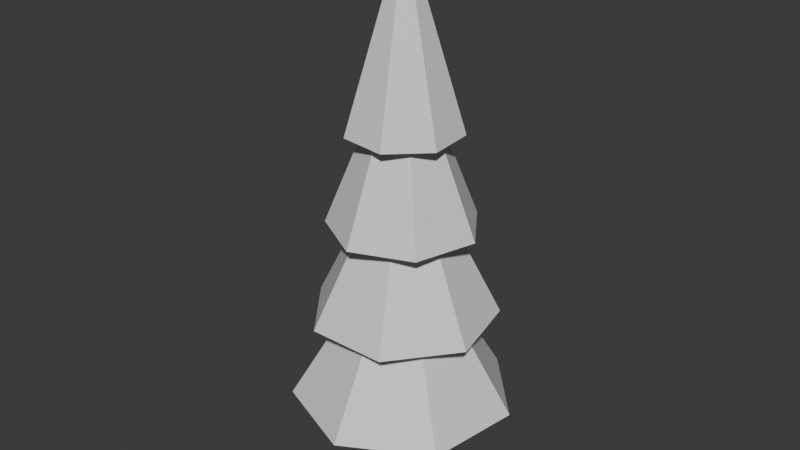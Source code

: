 # Source: pine1.blend  (saved by Blender 4.0.36; exported with 4.5.12 LTS)
import bpy
from mathutils import Matrix  # noqa: F401  (used for matrix-valued properties, if any)

bpy.ops.wm.read_factory_settings(use_empty=True)
scene = bpy.context.scene
scene.name = 'Scene'

# ---- collections
col_collection = bpy.data.collections.new('Collection'); scene.collection.children.link(col_collection)

# ---- materials (node trees are filled in below, after node groups)
mat_trunk = bpy.data.materials.new('trunk')
mat_trunk.use_transparent_shadow = False
mat_foliage = bpy.data.materials.new('foliage')
mat_foliage.use_transparent_shadow = False

# ---- material node trees
mat_foliage.use_nodes = True; mat_foliage.node_tree.nodes.clear()
_N = mat_foliage.node_tree.nodes; _L = mat_foliage.node_tree.links
n0 = _N.new('ShaderNodeBsdfPrincipled'); n0.name = 'Principled BSDF'; n0.location = (10, 300)
n0.inputs[3].default_value = 1.45
n1 = _N.new('ShaderNodeOutputMaterial'); n1.name = 'Material Output'; n1.location = (300, 300)
_L.new(n0.outputs[0], n1.inputs[0])
n1.is_active_output = True

# ---- world
world_world = bpy.data.worlds.new('World'); scene.world = world_world
world_world.use_nodes = True; world_world.node_tree.nodes.clear()
_N = world_world.node_tree.nodes; _L = world_world.node_tree.links
n0 = _N.new('ShaderNodeOutputWorld'); n0.name = 'World Output'; n0.location = (300, 300)
n1 = _N.new('ShaderNodeBackground'); n1.name = 'Background'; n1.location = (10, 300)
n1.inputs[0].default_value = (0.05088, 0.05088, 0.05088, 1.0)
_L.new(n1.outputs[0], n0.inputs[0])
n0.is_active_output = True
world_world.color = (0.05088, 0.05088, 0.05088)
world_world.use_sun_shadow = False
world_world.sun_shadow_jitter_overblur = 0.0

# ---- meshes
me_cone_001 = bpy.data.meshes.new('Cone.001')
me_cone_001.from_pydata([(0.8928, 2.228, 2.0), (2.298, 0.6909, 2.0), (1.973, -1.366, 2.0), (0.1622, -2.395, 2.0), (-1.771, -1.62, 2.0), (-2.371, 0.3747, 2.0), (-1.185, 2.087, 2.0), (0.0, 0.0, 6.0), (0.0, 2.0, 4.0), (1.564, 1.247, 4.0), (1.95, -0.445, 4.0), (0.8678, -1.802, 4.0), (-0.8678, -1.802, 4.0), (-1.95, -0.445, 4.0), (-1.564, 1.247, 4.0), (0.0, 0.0, 8.0), (-0.5952, 1.485, 6.0), (0.79, 1.391, 6.0), (1.58, 0.2498, 6.0), (1.181, -1.08, 6.0), (-0.1081, -1.596, 6.0), (-1.315, -0.9108, 6.0), (-1.532, 0.4606, 6.0), (0.0, 0.0, 10.0), (-0.8288, 0.8678, 8.0), (0.1618, 1.189, 8.0), (1.031, 0.6149, 8.0), (1.123, -0.4223, 8.0), (0.3701, -1.141, 8.0), (-0.6617, -1.001, 8.0), (-1.195, -0.1069, 8.0), (0.0, 0.0, 12.0), (0.0, 0.5, 0.0), (0.0, 0.5, 10.0), (0.3909, 0.3117, 0.0), (0.3909, 0.3117, 10.0), (0.4875, -0.1113, 0.0), (0.4875, -0.1113, 10.0), (0.2169, -0.4505, 0.0), (0.2169, -0.4505, 10.0), (-0.2169, -0.4505, 0.0), (-0.2169, -0.4505, 10.0), (-0.4875, -0.1113, 0.0), (-0.4875, -0.1113, 10.0), (-0.3909, 0.3117, 0.0), (-0.3909, 0.3117, 10.0)], [], [(0, 7, 1), (1, 7, 2), (2, 7, 3), (3, 7, 4), (4, 7, 5), (5, 7, 6), (6, 7, 0), (8, 15, 9), (9, 15, 10), (10, 15, 11), (11, 15, 12), (12, 15, 13), (13, 15, 14), (14, 15, 8), (16, 23, 17), (17, 23, 18), (18, 23, 19), (19, 23, 20), (20, 23, 21), (21, 23, 22), (22, 23, 16), (24, 31, 25), (25, 31, 26), (26, 31, 27), (27, 31, 28), (28, 31, 29), (29, 31, 30), (30, 31, 24), (33, 34, 32), (35, 36, 34), (37, 38, 36), (39, 40, 38), (41, 42, 40), (43, 44, 42), (45, 32, 44), (37, 35, 45), (33, 35, 34), (35, 37, 36), (37, 39, 38), (39, 41, 40), (41, 43, 42), (43, 45, 44), (45, 33, 32), (35, 33, 45), (45, 43, 41), (41, 39, 45), (39, 37, 45)])
me_cone_001.polygons.foreach_set('material_index', [1, 1, 1, 1, 1, 1, 1, 1, 1, 1, 1, 1, 1, 1, 1, 1, 1, 1, 1, 1, 1, 1, 1, 1, 1, 1, 1, 1, 0, 0, 0, 0, 0, 0, 0, 1, 0, 0, 0, 0, 0, 0, 0, 1, 1, 1, 1])
_uv = me_cone_001.uv_layers.new(name='UVMap')
_uv.uv.foreach_set('vector', [0.25, 0.49, 0.25, 0.25, 0.4376, 0.3996, 0.4376, 0.3996, 0.25, 0.25, 0.484, 0.1966, 0.484, 0.1966, 0.25, 0.25, 0.3541, 0.03377, 0.3541, 0.03377, 0.25, 0.25, 0.1459, 0.03377, 0.1459, 0.03377, 0.25, 0.25, 0.01602, 0.1966, 0.01602, 0.1966, 0.25, 0.25, 0.06236, 0.3996, 0.06236, 0.3996, 0.25, 0.25, 0.25, 0.49, 0.25, 0.49, 0.25, 0.25, 0.4376, 0.3996, 0.4376, 0.3996, 0.25, 0.25, 0.484, 0.1966, 0.484, 0.1966, 0.25, 0.25, 0.3541, 0.03377, 0.3541, 0.03377, 0.25, 0.25, 0.1459, 0.03377, 0.1459, 0.03377, 0.25, 0.25, 0.01602, 0.1966, 0.01602, 0.1966, 0.25, 0.25, 0.06236, 0.3996, 0.06236, 0.3996, 0.25, 0.25, 0.25, 0.49, 0.25, 0.49, 0.25, 0.25, 0.4376, 0.3996, 0.4376, 0.3996, 0.25, 0.25, 0.484, 0.1966, 0.484, 0.1966, 0.25, 0.25, 0.3541, 0.03377, 0.3541, 0.03377, 0.25, 0.25, 0.1459, 0.03377, 0.1459, 0.03377, 0.25, 0.25, 0.01602, 0.1966, 0.01602, 0.1966, 0.25, 0.25, 0.06236, 0.3996, 0.06236, 0.3996, 0.25, 0.25, 0.25, 0.49, 0.25, 0.49, 0.25, 0.25, 0.4376, 0.3996, 0.4376, 0.3996, 0.25, 0.25, 0.484, 0.1966, 0.484, 0.1966, 0.25, 0.25, 0.3541, 0.03377, 0.3541, 0.03377, 0.25, 0.25, 0.1459, 0.03377, 0.1459, 0.03377, 0.25, 0.25, 0.01602, 0.1966, 0.01602, 0.1966, 0.25, 0.25, 0.06236, 0.3996, 0.06236, 0.3996, 0.25, 0.25, 0.25, 0.49, 1.0, 1.0, 0.8571, 0.0, 1.0, 0.0, 0.8571, 1.0, 0.7143, 0.0, 0.8571, 0.0, 0.7143, 1.0, 0.5714, 0.0, 0.7143, 0.0, 0.5714, 1.0, 0.4286, 0.0, 0.5714, 0.0, 0.4286, 1.0, 0.2857, 0.0, 0.4286, 0.0, 0.2857, 1.0, 0.1429, 0.0, 0.2857, 0.0, 0.1429, 1.0, 2.98e-08, 0.0, 0.1429, 0.0, 0.7143, 1.0, 0.8571, 1.0, 0.1429, 1.0, 1.0, 1.0, 0.8571, 1.0, 0.8571, 0.0, 0.8571, 1.0, 0.7143, 1.0, 0.7143, 0.0, 0.7143, 1.0, 0.5714, 1.0, 0.5714, 0.0, 0.5714, 1.0, 0.4286, 1.0, 0.4286, 0.0, 0.4286, 1.0, 0.2857, 1.0, 0.2857, 0.0, 0.2857, 1.0, 0.1429, 1.0, 0.1429, 0.0, 0.1429, 1.0, 2.98e-08, 1.0, 2.98e-08, 0.0, 0.8571, 1.0, 2.98e-08, 1.0, 0.1429, 1.0, 0.1429, 1.0, 0.2857, 1.0, 0.4286, 1.0, 0.4286, 1.0, 0.5714, 1.0, 0.1429, 1.0, 0.5714, 1.0, 0.7143, 1.0, 0.1429, 1.0])
me_cone_001.materials.append(mat_trunk)
me_cone_001.materials.append(mat_foliage)
me_cone_001.update()

# ---- objects
ob_cone = bpy.data.objects.new('Cone', me_cone_001)

# ---- transforms, parenting, visibility, modifiers, constraints
ob_cone.location = (0.0, 0.0, 0.0)

# ---- collection membership
col_collection.objects.link(ob_cone)

# ---- scene / render settings (as saved in the file)
scene.frame_start = 1; scene.frame_end = 250; scene.frame_set(1)
scene.render.engine = 'BLENDER_EEVEE_NEXT'
scene.cycles.sampling_pattern = 'TABULATED_SOBOL'
bpy.context.view_layer.update()

# ---- added for rendering (the .blend has no active camera and no usable light): camera, sun
cam_auto = bpy.data.cameras.new('AutoCamera')
cam_auto.lens = 50.0
cam_auto.sensor_width = 36.0
cam_auto.clip_end = 1000.0
ob_auto_camera = bpy.data.objects.new('AutoCamera', cam_auto)
scene.collection.objects.link(ob_auto_camera)
ob_auto_camera.location = (12.6217, -15.2728, 16.1263)
ob_auto_camera.rotation_euler = (1.09748, -7.21219e-08, 0.694738)
scene.camera = ob_auto_camera
light_auto_sun = bpy.data.lights.new('AutoSun', 'SUN')
light_auto_sun.energy = 3.0
light_auto_sun.angle = 0.0523599
ob_auto_sun = bpy.data.objects.new('AutoSun', light_auto_sun)
scene.collection.objects.link(ob_auto_sun)
ob_auto_sun.rotation_euler = (0.872665, 0.174533, 0.523599)
bpy.context.view_layer.update()
